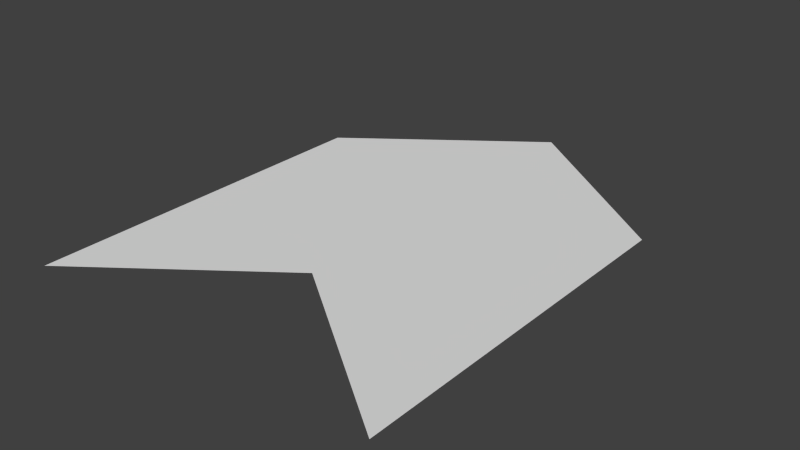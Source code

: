 # Source: accel.blend  (saved by Blender 2.67.1; exported with 4.5.12 LTS)
import bpy
from mathutils import Matrix  # noqa: F401  (used for matrix-valued properties, if any)

bpy.ops.wm.read_factory_settings(use_empty=True)
scene = bpy.context.scene
scene.name = 'Scene'

# ---- collections
col_collection_2 = bpy.data.collections.new('Collection 2'); scene.collection.children.link(col_collection_2)

# ---- materials (node trees are filled in below, after node groups)
mat_accel = bpy.data.materials.new('accel')
mat_accel.alpha_threshold = 0.0
mat_accel.use_transparent_shadow = False
mat_accel.roughness = 0.5
mat_accel.line_color = (0.0, 0.0, 0.0, 1.0)

# ---- material node trees

# ---- world
world_world = bpy.data.worlds.new('World'); scene.world = world_world
world_world.color = (0.05088, 0.05088, 0.05088)
world_world.use_sun_shadow = False
world_world.sun_shadow_jitter_overblur = 0.0
world_world.cycles.sampling_method = 'MANUAL'
world_world.cycles.sample_map_resolution = 256

# ---- meshes
me_cube_026 = bpy.data.meshes.new('Cube.026')
me_cube_026.from_pydata([(1.0, 0.6279, 0.0), (-1.0, 0.6279, 0.0), (0.0, 1.372, 0.0), (0.0, 0.3721, 0.0), (-1.0, -0.3721, 0.0), (1.0, -0.3721, 0.0), (0.0, -0.6279, 0.0), (-1.0, -1.372, 0.0), (1.0, -1.372, 0.0)], [], [(5, 0, 2, 3), (1, 4, 3, 2), (6, 3, 4, 7), (8, 5, 3, 6)])
_uv = me_cube_026.uv_layers.new(name='Flatten')
_uv.uv.foreach_set('vector', [0.512, 0.6655, 0.512, 0.7212, 0.4444, 0.7627, 0.4444, 0.707, 0.3768, 0.7212, 0.3768, 0.6655, 0.4444, 0.707, 0.4444, 0.7627, 0.4444, 0.7754, 0.4444, 0.8311, 0.3768, 0.7896, 0.3768, 0.7339, 0.512, 0.7339, 0.512, 0.7896, 0.4444, 0.8311, 0.4444, 0.7754])
me_cube_026.materials.append(mat_accel)
me_cube_026.use_remesh_preserve_volume = False
me_cube_026.use_remesh_preserve_attributes = False
me_cube_026.use_mirror_vertex_groups = False
me_cube_026.update()

# ---- objects
ob_accel = bpy.data.objects.new('Accel', me_cube_026)

# ---- transforms, parenting, visibility, modifiers, constraints
ob_accel.location = (0.0, 0.0, 0.0)
ob_accel.lock_rotations_4d = False
ob_accel.empty_display_type = 'ARROWS'
ob_accel.lineart.crease_threshold = 0.0

# ---- collection membership
col_collection_2.objects.link(ob_accel)

# ---- scene / render settings (as saved in the file)
scene.frame_start = 1; scene.frame_end = 250; scene.frame_set(1)
scene.render.engine = 'BLENDER_EEVEE_NEXT'
scene.render.image_settings.color_mode = 'RGB'
scene.render.image_settings.compression = 90
scene.render.resolution_percentage = 50
scene.render.dither_intensity = 0.0
scene.render.bake_margin = 2
scene.render.bake_bias = 0.0
scene.cycles.use_denoising = False
scene.cycles.samples = 10
scene.cycles.sampling_pattern = 'TABULATED_SOBOL'
scene.cycles.light_sampling_threshold = 0.0
scene.cycles.use_adaptive_sampling = False
scene.cycles.use_light_tree = False
scene.cycles.blur_glossy = 0.0
scene.cycles.volume_bounces = 1
scene.cycles.pixel_filter_type = 'GAUSSIAN'
scene.cycles.sample_clamp_indirect = 0.0
scene.view_settings.view_transform = 'Standard'
bpy.context.view_layer.update()

# ---- added for rendering (the .blend has no active camera and no usable light): camera, sun
cam_auto = bpy.data.cameras.new('AutoCamera')
cam_auto.lens = 50.0
cam_auto.sensor_width = 36.0
cam_auto.clip_end = 1000.0
ob_auto_camera = bpy.data.objects.new('AutoCamera', cam_auto)
scene.collection.objects.link(ob_auto_camera)
ob_auto_camera.location = (3.14182, -3.77018, 2.51345)
ob_auto_camera.rotation_euler = (1.09748, -7.21219e-08, 0.694738)
scene.camera = ob_auto_camera
light_auto_sun = bpy.data.lights.new('AutoSun', 'SUN')
light_auto_sun.energy = 3.0
light_auto_sun.angle = 0.0523599
ob_auto_sun = bpy.data.objects.new('AutoSun', light_auto_sun)
scene.collection.objects.link(ob_auto_sun)
ob_auto_sun.rotation_euler = (0.872665, 0.174533, 0.523599)
bpy.context.view_layer.update()
